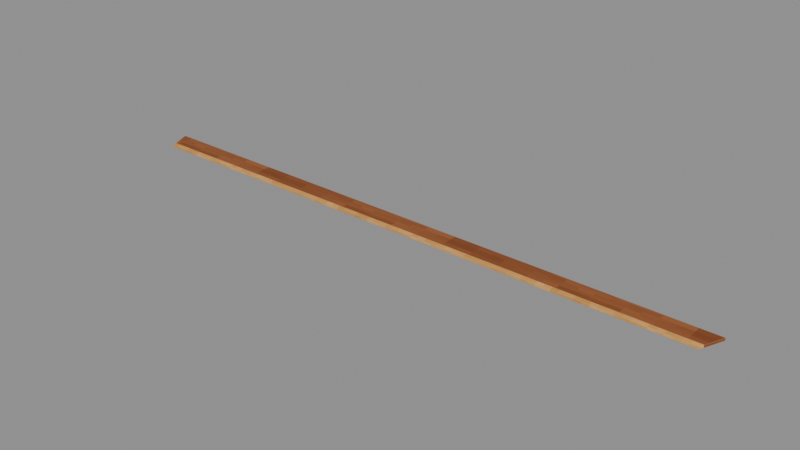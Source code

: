 # Source: Border-4.blend  (saved by Blender 4.3.34; exported with 4.5.12 LTS)
import bpy
from mathutils import Matrix  # noqa: F401  (used for matrix-valued properties, if any)

bpy.ops.wm.read_factory_settings(use_empty=True)
scene = bpy.context.scene
scene.name = 'Isolated part'

# ---- collections
col_part_border_4 = bpy.data.collections.new('Part.Border-4'); scene.collection.children.link(col_part_border_4)

# ---- images (referenced by path relative to the original .blend; pixels are not part of the script)
import os
ASSET_DIR = os.environ.get("B2B_ASSET_DIR", "")  # directory of the original .blend (textures are referenced by path, not embedded)
HERE = os.path.dirname(os.path.abspath(__file__))  # packed textures are extracted next to this script under _unpacked/

def load_image(name, relpath, width, height, colorspace="sRGB"):
    """Load a texture the original file referenced (path relative to the .blend, or extracted next to this script)."""
    p = next((c for c in (os.path.join(HERE, relpath), os.path.join(ASSET_DIR, relpath)) if relpath and os.path.exists(c)), "")
    if p:
        img = bpy.data.images.load(p, check_existing=True)
        img.name = name
    else:  # same state as the original file: an image datablock whose file is absent (Cycles renders it pink)
        img = bpy.data.images.new(name, width, height)
        img.source = "FILE"
        img.filepath = "//" + (relpath or name)
    img.colorspace_settings.name = colorspace
    return img
img_minecraft___beam_timber = load_image('Minecraft • Beam timber', '_unpacked/Beam_timber.428f4e08.png', 64, 64, 'sRGB')
img_minecraft___peg = load_image('Minecraft • Peg', '_unpacked/Peg.73737573.png', 64, 64, 'sRGB')

# ---- materials (node trees are filled in below, after node groups)
mat_minecraft___beam_timber = bpy.data.materials.new('Minecraft / Beam timber')
mat_minecraft___beam_timber.diffuse_color = (0.549, 0.302, 0.1373, 1.0)
mat_minecraft___peg = bpy.data.materials.new('Minecraft / Peg')
mat_minecraft___peg.diffuse_color = (0.8784, 0.651, 0.3686, 1.0)

# ---- material node trees
mat_minecraft___beam_timber.use_nodes = True; mat_minecraft___beam_timber.node_tree.nodes.clear()
_N = mat_minecraft___beam_timber.node_tree.nodes; _L = mat_minecraft___beam_timber.node_tree.links
n0 = _N.new('ShaderNodeBsdfPrincipled'); n0.name = 'Principled BSDF'; n0.location = (10, 300)
n0.inputs[2].default_value = 0.85
n1 = _N.new('ShaderNodeOutputMaterial'); n1.name = 'Material Output'; n1.location = (300, 300)
n2 = _N.new('ShaderNodeTexImage'); n2.name = 'Image Texture'; n2.location = (-580, 280)
n2.image = img_minecraft___beam_timber
n2.interpolation = 'Closest'
_L.new(n0.outputs[0], n1.inputs[0])
_L.new(n2.outputs[0], n0.inputs[0])
n1.is_active_output = True
mat_minecraft___peg.use_nodes = True; mat_minecraft___peg.node_tree.nodes.clear()
_N = mat_minecraft___peg.node_tree.nodes; _L = mat_minecraft___peg.node_tree.links
n0 = _N.new('ShaderNodeBsdfPrincipled'); n0.name = 'Principled BSDF'; n0.location = (10, 300)
n0.inputs[2].default_value = 0.85
n1 = _N.new('ShaderNodeOutputMaterial'); n1.name = 'Material Output'; n1.location = (300, 300)
n2 = _N.new('ShaderNodeTexImage'); n2.name = 'Image Texture'; n2.location = (-580, 280)
n2.image = img_minecraft___peg
n2.interpolation = 'Closest'
_L.new(n0.outputs[0], n1.inputs[0])
_L.new(n2.outputs[0], n0.inputs[0])
n1.is_active_output = True

# ---- meshes
me_octagonalshell_border_008 = bpy.data.meshes.new('OctagonalShell.Border.008')
me_octagonalshell_border_008.from_pydata([(1.652, 0.065, 0.0), (-1.652, 0.065, 0.0), (-1.609, -0.039, 0.0), (1.609, -0.039, 0.0), (1.652, 0.065, 0.015), (-1.652, 0.065, 0.015), (-1.609, -0.039, 0.015), (1.609, -0.039, 0.015), (1.609, -0.039, 0.0), (-1.609, -0.039, 0.0), (-1.598, -0.065, 0.0), (1.598, -0.065, 0.0), (1.609, -0.039, 0.016), (-1.609, -0.039, 0.016), (-1.598, -0.065, 0.016), (1.598, -0.065, 0.016)], [], [(3, 2, 1, 0), (4, 5, 6, 7), (0, 1, 5, 4), (1, 2, 6, 5), (2, 3, 7, 6), (3, 0, 4, 7), (11, 10, 9, 8), (12, 13, 14, 15), (8, 9, 13, 12), (9, 10, 14, 13), (10, 11, 15, 14), (11, 8, 12, 15)])
me_octagonalshell_border_008.polygons.foreach_set('material_index', [0, 0, 0, 0, 0, 0, 1, 1, 1, 1, 1, 1])
_uv = me_octagonalshell_border_008.uv_layers.new(name='UV0.Surface')
_uv.uv.foreach_set('vector', [1.558, 3.477, -1.016, 3.477, -1.05, 3.56, 1.593, 3.56, 1.593, 3.56, -1.05, 3.56, -1.016, 3.477, 1.558, 3.477, 1.593, 0.3668, -1.05, 0.3668, -1.05, 0.3788, 1.593, 0.3788, 3.461, 0.3668, 3.378, 0.3668, 3.378, 0.3788, 3.461, 0.3788, -1.016, 0.3668, 1.558, 0.3668, 1.558, 0.3788, -1.016, 0.3788, 3.378, 0.3668, 3.461, 0.3668, 3.461, 0.3788, 3.378, 0.3788, 2.059, 3.843, -0.4974, 3.843, -0.506, 3.863, 2.068, 3.863, 2.068, 3.863, -0.506, 3.863, -0.4974, 3.843, 2.059, 3.843, 2.068, 0.753, -0.506, 0.753, -0.506, 0.7658, 2.068, 0.7658, 3.888, 0.753, 3.867, 0.753, 3.867, 0.7658, 3.888, 0.7658, -0.4974, 0.753, 2.059, 0.753, 2.059, 0.7658, -0.4974, 0.7658, 3.867, 0.753, 3.888, 0.753, 3.888, 0.7658, 3.867, 0.7658])
_uv.active_render = True
_uv = me_octagonalshell_border_008.uv_layers.new(name='UV1.Paint')
_uv.uv.foreach_set('vector', [0.223, 0.148, 0.223, 0.1301, 0.2236, 0.1298, 0.2236, 0.1482, 0.2236, 0.1626, 0.2236, 0.181, 0.223, 0.1808, 0.223, 0.1629, 0.1879, 0.2861, 0.1879, 0.3045, 0.1878, 0.3045, 0.1878, 0.2861, 0.2021, 0.9994, 0.2021, 1.0, 0.202, 1.0, 0.202, 0.9994, 0.2828, 0.319, 0.2828, 0.3369, 0.2827, 0.3369, 0.2827, 0.319, 0.2165, 0.9994, 0.2165, 1.0, 0.2164, 1.0, 0.2164, 0.9994, 0.2984, 0.2021, 0.2984, 0.1843, 0.2986, 0.1843, 0.2986, 0.2022, 0.2986, 0.2166, 0.2986, 0.2345, 0.2984, 0.2344, 0.2984, 0.2166, 0.1343, 0.319, 0.1343, 0.3369, 0.1342, 0.3369, 0.1342, 0.319, 1.0, 0.01455, 1.0, 0.0147, 0.9999, 0.0147, 0.9999, 0.01455, 0.3285, 0.2254, 0.3285, 0.2432, 0.3285, 0.2432, 0.3285, 0.2254, 1.0, 0.02909, 1.0, 0.02925, 0.9999, 0.02925, 0.9999, 0.02909])
me_octagonalshell_border_008.materials.append(mat_minecraft___beam_timber)
me_octagonalshell_border_008.materials.append(mat_minecraft___peg)
me_octagonalshell_border_008.update()

# ---- objects
ob_border_4 = bpy.data.objects.new('Border-4', me_octagonalshell_border_008)

# ---- transforms, parenting, visibility, modifiers, constraints
ob_border_4.location = (0.0, 0.0, 0.0)
_m = ob_border_4.modifiers.new('Hand-finished edges', 'BEVEL')
_m.width = 0.002
_m.width_pct = 0.002
_m.harden_normals = True

# ---- collection membership
col_part_border_4.objects.link(ob_border_4)

# ---- scene / render settings (as saved in the file)
scene.frame_start = 1; scene.frame_end = 250; scene.frame_set(1)
scene.render.engine = 'BLENDER_EEVEE_NEXT'
scene.render.image_settings.exr_codec = 'NONE'
scene.render.simplify_subdivision_render = 0
scene.render.simplify_child_particles_render = 0.0
scene.eevee.use_volume_custom_range = False
scene.eevee.use_fast_gi = False
scene.eevee.use_shadows = False
scene.view_settings.white_balance_temperature = 0.0
scene.view_settings.white_balance_tint = 0.0
scene.view_settings.white_balance_whitepoint = (2.97, 0.5193, -0.0414)
bpy.context.view_layer.update()

# ---- added for rendering (the .blend has no active camera and no usable light): camera, sun + grey world if the file has none
cam_auto = bpy.data.cameras.new('AutoCamera')
cam_auto.lens = 50.0
cam_auto.sensor_width = 36.0
cam_auto.clip_end = 1000.0
ob_auto_camera = bpy.data.objects.new('AutoCamera', cam_auto)
scene.collection.objects.link(ob_auto_camera)
ob_auto_camera.location = (3.05771, -3.66926, 2.45417)
ob_auto_camera.rotation_euler = (1.09748, -7.21219e-08, 0.694738)
scene.camera = ob_auto_camera
light_auto_sun = bpy.data.lights.new('AutoSun', 'SUN')
light_auto_sun.energy = 3.0
light_auto_sun.angle = 0.0523599
ob_auto_sun = bpy.data.objects.new('AutoSun', light_auto_sun)
scene.collection.objects.link(ob_auto_sun)
ob_auto_sun.rotation_euler = (0.872665, 0.174533, 0.523599)
if scene.world is None:
    world_auto = bpy.data.worlds.new('AutoWorld')
    world_auto.color = (0.3, 0.3, 0.3)
    scene.world = world_auto
bpy.context.view_layer.update()
